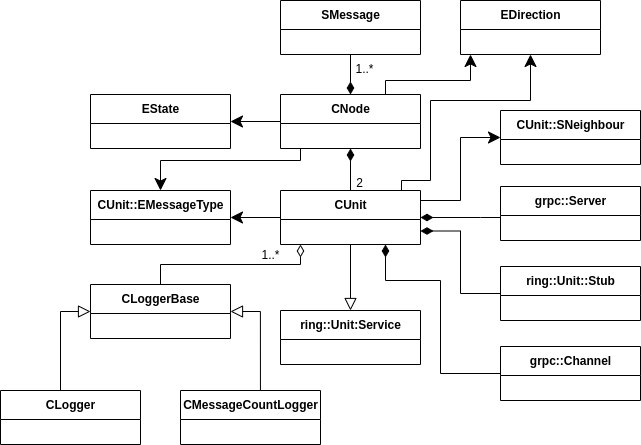

The diagram above was exported from draw.io. Its source (the exported page's mxGraphModel, read from the mxfile embedded in the PNG):
<mxGraphModel dx="2023" dy="1168" grid="1" gridSize="10" guides="1" tooltips="1" connect="1" arrows="1" fold="1" page="1" pageScale="1" pageWidth="827" pageHeight="1169" math="0" shadow="0">
  <root>
    <mxCell id="0" />
    <mxCell id="1" parent="0" />
    <mxCell id="vK3Hpd-wCsl5qd3GWmpz-29" style="edgeStyle=orthogonalEdgeStyle;rounded=0;orthogonalLoop=1;jettySize=auto;html=1;strokeWidth=1;startArrow=none;startFill=0;endArrow=classic;endFill=1;startSize=10;endSize=10;exitX=0.75;exitY=0;exitDx=0;exitDy=0;" edge="1" parent="1" source="vK3Hpd-wCsl5qd3GWmpz-1" target="vK3Hpd-wCsl5qd3GWmpz-14">
      <mxGeometry relative="1" as="geometry">
        <Array as="points">
          <mxPoint x="485" y="130" />
          <mxPoint x="570" y="130" />
        </Array>
      </mxGeometry>
    </mxCell>
    <mxCell id="vK3Hpd-wCsl5qd3GWmpz-32" style="edgeStyle=orthogonalEdgeStyle;rounded=0;orthogonalLoop=1;jettySize=auto;html=1;entryX=0.5;entryY=0;entryDx=0;entryDy=0;strokeWidth=1;startArrow=none;startFill=0;endArrow=classic;endFill=1;startSize=10;endSize=10;" edge="1" parent="1" source="vK3Hpd-wCsl5qd3GWmpz-1" target="vK3Hpd-wCsl5qd3GWmpz-18">
      <mxGeometry relative="1" as="geometry">
        <Array as="points">
          <mxPoint x="400" y="210" />
          <mxPoint x="260" y="210" />
        </Array>
      </mxGeometry>
    </mxCell>
    <mxCell id="vK3Hpd-wCsl5qd3GWmpz-1" value="CNode" style="swimlane;fontStyle=1;align=center;verticalAlign=middle;childLayout=stackLayout;horizontal=1;startSize=29;horizontalStack=0;resizeParent=1;resizeParentMax=0;resizeLast=0;collapsible=0;marginBottom=0;html=1;" vertex="1" parent="1">
      <mxGeometry x="380" y="144" width="140" height="54" as="geometry" />
    </mxCell>
    <mxCell id="vK3Hpd-wCsl5qd3GWmpz-23" style="edgeStyle=orthogonalEdgeStyle;rounded=0;orthogonalLoop=1;jettySize=auto;html=1;entryX=0.5;entryY=1;entryDx=0;entryDy=0;strokeWidth=1;startArrow=none;startFill=0;endArrow=classic;endFill=1;endSize=10;exitX=0.864;exitY=0.019;exitDx=0;exitDy=0;exitPerimeter=0;" edge="1" parent="1" source="vK3Hpd-wCsl5qd3GWmpz-4" target="vK3Hpd-wCsl5qd3GWmpz-14">
      <mxGeometry relative="1" as="geometry">
        <Array as="points">
          <mxPoint x="501" y="230" />
          <mxPoint x="530" y="230" />
          <mxPoint x="530" y="150" />
          <mxPoint x="630" y="150" />
        </Array>
      </mxGeometry>
    </mxCell>
    <mxCell id="vK3Hpd-wCsl5qd3GWmpz-30" style="edgeStyle=orthogonalEdgeStyle;rounded=0;orthogonalLoop=1;jettySize=auto;html=1;entryX=0.5;entryY=1;entryDx=0;entryDy=0;strokeWidth=1;startArrow=none;startFill=0;endArrow=diamondThin;endFill=1;startSize=10;endSize=10;" edge="1" parent="1" source="vK3Hpd-wCsl5qd3GWmpz-4" target="vK3Hpd-wCsl5qd3GWmpz-1">
      <mxGeometry relative="1" as="geometry" />
    </mxCell>
    <mxCell id="vK3Hpd-wCsl5qd3GWmpz-31" style="edgeStyle=orthogonalEdgeStyle;rounded=0;orthogonalLoop=1;jettySize=auto;html=1;strokeWidth=1;startArrow=none;startFill=0;endArrow=classic;endFill=1;startSize=10;endSize=10;" edge="1" parent="1" source="vK3Hpd-wCsl5qd3GWmpz-4" target="vK3Hpd-wCsl5qd3GWmpz-18">
      <mxGeometry relative="1" as="geometry" />
    </mxCell>
    <mxCell id="vK3Hpd-wCsl5qd3GWmpz-38" style="edgeStyle=orthogonalEdgeStyle;rounded=0;orthogonalLoop=1;jettySize=auto;html=1;entryX=0;entryY=0.5;entryDx=0;entryDy=0;strokeWidth=1;startArrow=none;startFill=0;endArrow=classic;endFill=1;startSize=10;endSize=10;" edge="1" parent="1" source="vK3Hpd-wCsl5qd3GWmpz-4" target="vK3Hpd-wCsl5qd3GWmpz-19">
      <mxGeometry relative="1" as="geometry">
        <Array as="points">
          <mxPoint x="560" y="250" />
          <mxPoint x="560" y="187" />
        </Array>
      </mxGeometry>
    </mxCell>
    <mxCell id="vK3Hpd-wCsl5qd3GWmpz-4" value="CUnit" style="swimlane;fontStyle=1;align=center;verticalAlign=middle;childLayout=stackLayout;horizontal=1;startSize=29;horizontalStack=0;resizeParent=1;resizeParentMax=0;resizeLast=0;collapsible=0;marginBottom=0;html=1;" vertex="1" parent="1">
      <mxGeometry x="380" y="240" width="140" height="54" as="geometry" />
    </mxCell>
    <mxCell id="vK3Hpd-wCsl5qd3GWmpz-28" style="edgeStyle=orthogonalEdgeStyle;rounded=0;orthogonalLoop=1;jettySize=auto;html=1;strokeWidth=1;startArrow=classic;startFill=1;endArrow=none;endFill=0;startSize=10;endSize=10;" edge="1" parent="1" source="vK3Hpd-wCsl5qd3GWmpz-5" target="vK3Hpd-wCsl5qd3GWmpz-1">
      <mxGeometry relative="1" as="geometry" />
    </mxCell>
    <mxCell id="vK3Hpd-wCsl5qd3GWmpz-5" value="EState" style="swimlane;fontStyle=1;align=center;verticalAlign=middle;childLayout=stackLayout;horizontal=1;startSize=29;horizontalStack=0;resizeParent=1;resizeParentMax=0;resizeLast=0;collapsible=0;marginBottom=0;html=1;" vertex="1" parent="1">
      <mxGeometry x="190" y="144" width="140" height="54" as="geometry" />
    </mxCell>
    <mxCell id="vK3Hpd-wCsl5qd3GWmpz-11" style="edgeStyle=orthogonalEdgeStyle;rounded=0;orthogonalLoop=1;jettySize=auto;html=1;entryX=0;entryY=0.5;entryDx=0;entryDy=0;endArrow=block;endFill=0;strokeWidth=1;endSize=10;startSize=10;" edge="1" parent="1" source="vK3Hpd-wCsl5qd3GWmpz-6" target="vK3Hpd-wCsl5qd3GWmpz-8">
      <mxGeometry relative="1" as="geometry">
        <Array as="points">
          <mxPoint x="160" y="361" />
        </Array>
      </mxGeometry>
    </mxCell>
    <mxCell id="vK3Hpd-wCsl5qd3GWmpz-6" value="CLogger" style="swimlane;fontStyle=1;align=center;verticalAlign=middle;childLayout=stackLayout;horizontal=1;startSize=29;horizontalStack=0;resizeParent=1;resizeParentMax=0;resizeLast=0;collapsible=0;marginBottom=0;html=1;" vertex="1" parent="1">
      <mxGeometry x="100" y="440" width="140" height="54" as="geometry" />
    </mxCell>
    <mxCell id="vK3Hpd-wCsl5qd3GWmpz-33" style="edgeStyle=orthogonalEdgeStyle;rounded=0;orthogonalLoop=1;jettySize=auto;html=1;strokeWidth=1;startArrow=none;startFill=0;endArrow=diamondThin;endFill=0;startSize=10;endSize=10;exitX=0.5;exitY=0;exitDx=0;exitDy=0;" edge="1" parent="1" source="vK3Hpd-wCsl5qd3GWmpz-8">
      <mxGeometry relative="1" as="geometry">
        <mxPoint x="400" y="294" as="targetPoint" />
        <Array as="points">
          <mxPoint x="260" y="314" />
          <mxPoint x="400" y="314" />
          <mxPoint x="400" y="294" />
        </Array>
      </mxGeometry>
    </mxCell>
    <mxCell id="vK3Hpd-wCsl5qd3GWmpz-8" value="CLoggerBase" style="swimlane;fontStyle=1;align=center;verticalAlign=middle;childLayout=stackLayout;horizontal=1;startSize=29;horizontalStack=0;resizeParent=1;resizeParentMax=0;resizeLast=0;collapsible=0;marginBottom=0;html=1;" vertex="1" parent="1">
      <mxGeometry x="190" y="334" width="140" height="54" as="geometry" />
    </mxCell>
    <mxCell id="vK3Hpd-wCsl5qd3GWmpz-12" style="edgeStyle=orthogonalEdgeStyle;rounded=0;orthogonalLoop=1;jettySize=auto;html=1;entryX=1;entryY=0.5;entryDx=0;entryDy=0;strokeWidth=1;endArrow=block;endFill=0;endSize=10;exitX=0.571;exitY=0.037;exitDx=0;exitDy=0;startSize=10;exitPerimeter=0;" edge="1" parent="1" source="vK3Hpd-wCsl5qd3GWmpz-9" target="vK3Hpd-wCsl5qd3GWmpz-8">
      <mxGeometry relative="1" as="geometry">
        <Array as="points">
          <mxPoint x="360" y="361" />
        </Array>
      </mxGeometry>
    </mxCell>
    <mxCell id="vK3Hpd-wCsl5qd3GWmpz-9" value="CMessageCountLogger" style="swimlane;fontStyle=1;align=center;verticalAlign=middle;childLayout=stackLayout;horizontal=1;startSize=29;horizontalStack=0;resizeParent=1;resizeParentMax=0;resizeLast=0;collapsible=0;marginBottom=0;html=1;" vertex="1" parent="1">
      <mxGeometry x="280" y="440" width="140" height="54" as="geometry" />
    </mxCell>
    <mxCell id="vK3Hpd-wCsl5qd3GWmpz-27" style="edgeStyle=orthogonalEdgeStyle;rounded=0;orthogonalLoop=1;jettySize=auto;html=1;strokeWidth=1;startArrow=none;startFill=0;endArrow=diamondThin;endFill=1;startSize=10;endSize=10;" edge="1" parent="1" source="vK3Hpd-wCsl5qd3GWmpz-13" target="vK3Hpd-wCsl5qd3GWmpz-1">
      <mxGeometry relative="1" as="geometry" />
    </mxCell>
    <mxCell id="vK3Hpd-wCsl5qd3GWmpz-13" value="SMessage" style="swimlane;fontStyle=1;align=center;verticalAlign=middle;childLayout=stackLayout;horizontal=1;startSize=29;horizontalStack=0;resizeParent=1;resizeParentMax=0;resizeLast=0;collapsible=0;marginBottom=0;html=1;" vertex="1" parent="1">
      <mxGeometry x="380" y="50" width="140" height="54" as="geometry" />
    </mxCell>
    <mxCell id="vK3Hpd-wCsl5qd3GWmpz-14" value="EDirection" style="swimlane;fontStyle=1;align=center;verticalAlign=middle;childLayout=stackLayout;horizontal=1;startSize=29;horizontalStack=0;resizeParent=1;resizeParentMax=0;resizeLast=0;collapsible=0;marginBottom=0;html=1;" vertex="1" parent="1">
      <mxGeometry x="560" y="50" width="140" height="54" as="geometry" />
    </mxCell>
    <mxCell id="vK3Hpd-wCsl5qd3GWmpz-17" style="edgeStyle=orthogonalEdgeStyle;rounded=0;orthogonalLoop=1;jettySize=auto;html=1;strokeWidth=1;startArrow=block;startFill=0;endArrow=none;endFill=0;endSize=10;startSize=10;" edge="1" parent="1" source="vK3Hpd-wCsl5qd3GWmpz-15" target="vK3Hpd-wCsl5qd3GWmpz-4">
      <mxGeometry relative="1" as="geometry" />
    </mxCell>
    <mxCell id="vK3Hpd-wCsl5qd3GWmpz-15" value="ring::Unit:Service" style="swimlane;fontStyle=1;align=center;verticalAlign=middle;childLayout=stackLayout;horizontal=1;startSize=29;horizontalStack=0;resizeParent=1;resizeParentMax=0;resizeLast=0;collapsible=0;marginBottom=0;html=1;" vertex="1" parent="1">
      <mxGeometry x="380" y="360" width="140" height="54" as="geometry" />
    </mxCell>
    <mxCell id="vK3Hpd-wCsl5qd3GWmpz-18" value="CUnit::EMessageType" style="swimlane;fontStyle=1;align=center;verticalAlign=middle;childLayout=stackLayout;horizontal=1;startSize=29;horizontalStack=0;resizeParent=1;resizeParentMax=0;resizeLast=0;collapsible=0;marginBottom=0;html=1;" vertex="1" parent="1">
      <mxGeometry x="190" y="240" width="140" height="54" as="geometry" />
    </mxCell>
    <mxCell id="vK3Hpd-wCsl5qd3GWmpz-19" value="CUnit::SNeighbour" style="swimlane;fontStyle=1;align=center;verticalAlign=middle;childLayout=stackLayout;horizontal=1;startSize=29;horizontalStack=0;resizeParent=1;resizeParentMax=0;resizeLast=0;collapsible=0;marginBottom=0;html=1;" vertex="1" parent="1">
      <mxGeometry x="600" y="160" width="140" height="54" as="geometry" />
    </mxCell>
    <mxCell id="vK3Hpd-wCsl5qd3GWmpz-40" style="edgeStyle=orthogonalEdgeStyle;rounded=0;orthogonalLoop=1;jettySize=auto;html=1;entryX=1;entryY=0.75;entryDx=0;entryDy=0;strokeWidth=1;startArrow=none;startFill=0;endArrow=diamondThin;endFill=1;startSize=10;endSize=10;" edge="1" parent="1" source="vK3Hpd-wCsl5qd3GWmpz-20" target="vK3Hpd-wCsl5qd3GWmpz-4">
      <mxGeometry relative="1" as="geometry" />
    </mxCell>
    <mxCell id="vK3Hpd-wCsl5qd3GWmpz-20" value="ring::Unit::Stub" style="swimlane;fontStyle=1;align=center;verticalAlign=middle;childLayout=stackLayout;horizontal=1;startSize=29;horizontalStack=0;resizeParent=1;resizeParentMax=0;resizeLast=0;collapsible=0;marginBottom=0;html=1;" vertex="1" parent="1">
      <mxGeometry x="600" y="316" width="140" height="54" as="geometry" />
    </mxCell>
    <mxCell id="vK3Hpd-wCsl5qd3GWmpz-41" style="edgeStyle=orthogonalEdgeStyle;rounded=0;orthogonalLoop=1;jettySize=auto;html=1;entryX=0.75;entryY=1;entryDx=0;entryDy=0;strokeWidth=1;startArrow=none;startFill=0;endArrow=diamondThin;endFill=1;startSize=10;endSize=10;" edge="1" parent="1" source="vK3Hpd-wCsl5qd3GWmpz-21" target="vK3Hpd-wCsl5qd3GWmpz-4">
      <mxGeometry relative="1" as="geometry">
        <Array as="points">
          <mxPoint x="540" y="423" />
          <mxPoint x="540" y="330" />
          <mxPoint x="485" y="330" />
        </Array>
      </mxGeometry>
    </mxCell>
    <mxCell id="vK3Hpd-wCsl5qd3GWmpz-21" value="grpc::Channel" style="swimlane;fontStyle=1;align=center;verticalAlign=middle;childLayout=stackLayout;horizontal=1;startSize=29;horizontalStack=0;resizeParent=1;resizeParentMax=0;resizeLast=0;collapsible=0;marginBottom=0;html=1;" vertex="1" parent="1">
      <mxGeometry x="600" y="396" width="140" height="54" as="geometry" />
    </mxCell>
    <mxCell id="vK3Hpd-wCsl5qd3GWmpz-39" style="edgeStyle=orthogonalEdgeStyle;rounded=0;orthogonalLoop=1;jettySize=auto;html=1;entryX=1;entryY=0.5;entryDx=0;entryDy=0;strokeWidth=1;startArrow=none;startFill=0;endArrow=diamondThin;endFill=1;startSize=10;endSize=10;" edge="1" parent="1" source="vK3Hpd-wCsl5qd3GWmpz-22" target="vK3Hpd-wCsl5qd3GWmpz-4">
      <mxGeometry relative="1" as="geometry">
        <Array as="points">
          <mxPoint x="580" y="267" />
          <mxPoint x="580" y="267" />
        </Array>
      </mxGeometry>
    </mxCell>
    <mxCell id="vK3Hpd-wCsl5qd3GWmpz-22" value="grpc::Server" style="swimlane;fontStyle=1;align=center;verticalAlign=middle;childLayout=stackLayout;horizontal=1;startSize=29;horizontalStack=0;resizeParent=1;resizeParentMax=0;resizeLast=0;collapsible=0;marginBottom=0;html=1;" vertex="1" parent="1">
      <mxGeometry x="600" y="236" width="140" height="54" as="geometry" />
    </mxCell>
    <mxCell id="vK3Hpd-wCsl5qd3GWmpz-34" value="2" style="text;html=1;align=center;verticalAlign=middle;resizable=0;points=[];autosize=1;strokeColor=none;fillColor=none;" vertex="1" parent="1">
      <mxGeometry x="444" y="218" width="30" height="30" as="geometry" />
    </mxCell>
    <mxCell id="vK3Hpd-wCsl5qd3GWmpz-36" value="1..*" style="text;html=1;align=center;verticalAlign=middle;resizable=0;points=[];autosize=1;strokeColor=none;fillColor=none;" vertex="1" parent="1">
      <mxGeometry x="350" y="290" width="40" height="30" as="geometry" />
    </mxCell>
    <mxCell id="vK3Hpd-wCsl5qd3GWmpz-37" value="1..*" style="text;html=1;align=center;verticalAlign=middle;resizable=0;points=[];autosize=1;strokeColor=none;fillColor=none;" vertex="1" parent="1">
      <mxGeometry x="444" y="104" width="40" height="30" as="geometry" />
    </mxCell>
  </root>
</mxGraphModel>